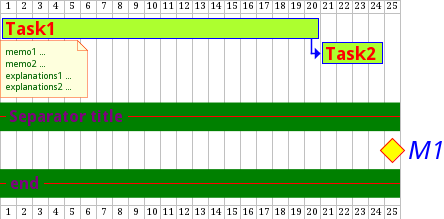

The diagram above was rendered by PlantUML. Its source (embedded in the PNG):
@startuml
<style>
ganttDiagram {
task {
FontName Helvetica
FontColor red
FontSize 18
PlantUML Language Reference Guide (1.2021.2)
268 / 415
16.18
Using style
16
GANTT DIAGRAM
FontStyle bold
BackGroundColor GreenYellow
LineColor blue
}
milestone {
FontColor blue
FontSize 25
FontStyle italic
BackGroundColor yellow
LineColor red
}
note {
	FontColor DarkGreen
	FontSize 10
	LineColor OrangeRed
}
arrow {
FontName Helvetica
FontColor red
FontSize 18
FontStyle bold
BackGroundColor GreenYellow
LineColor blue
}
separator {
LineColor red
BackGroundColor green
FontSize 16
FontStyle bold
FontColor purple
}
}
</style>
[Task1] lasts 20 days
note bottom
	memo1 ...
	memo2 ...
	explanations1 ...
	explanations2 ...
end note
[Task2] lasts 4 days
[Task1] -> [Task2]
-- Separator title --
[M1] happens on 5 days after [Task1]'s end
-- end --
@enduml